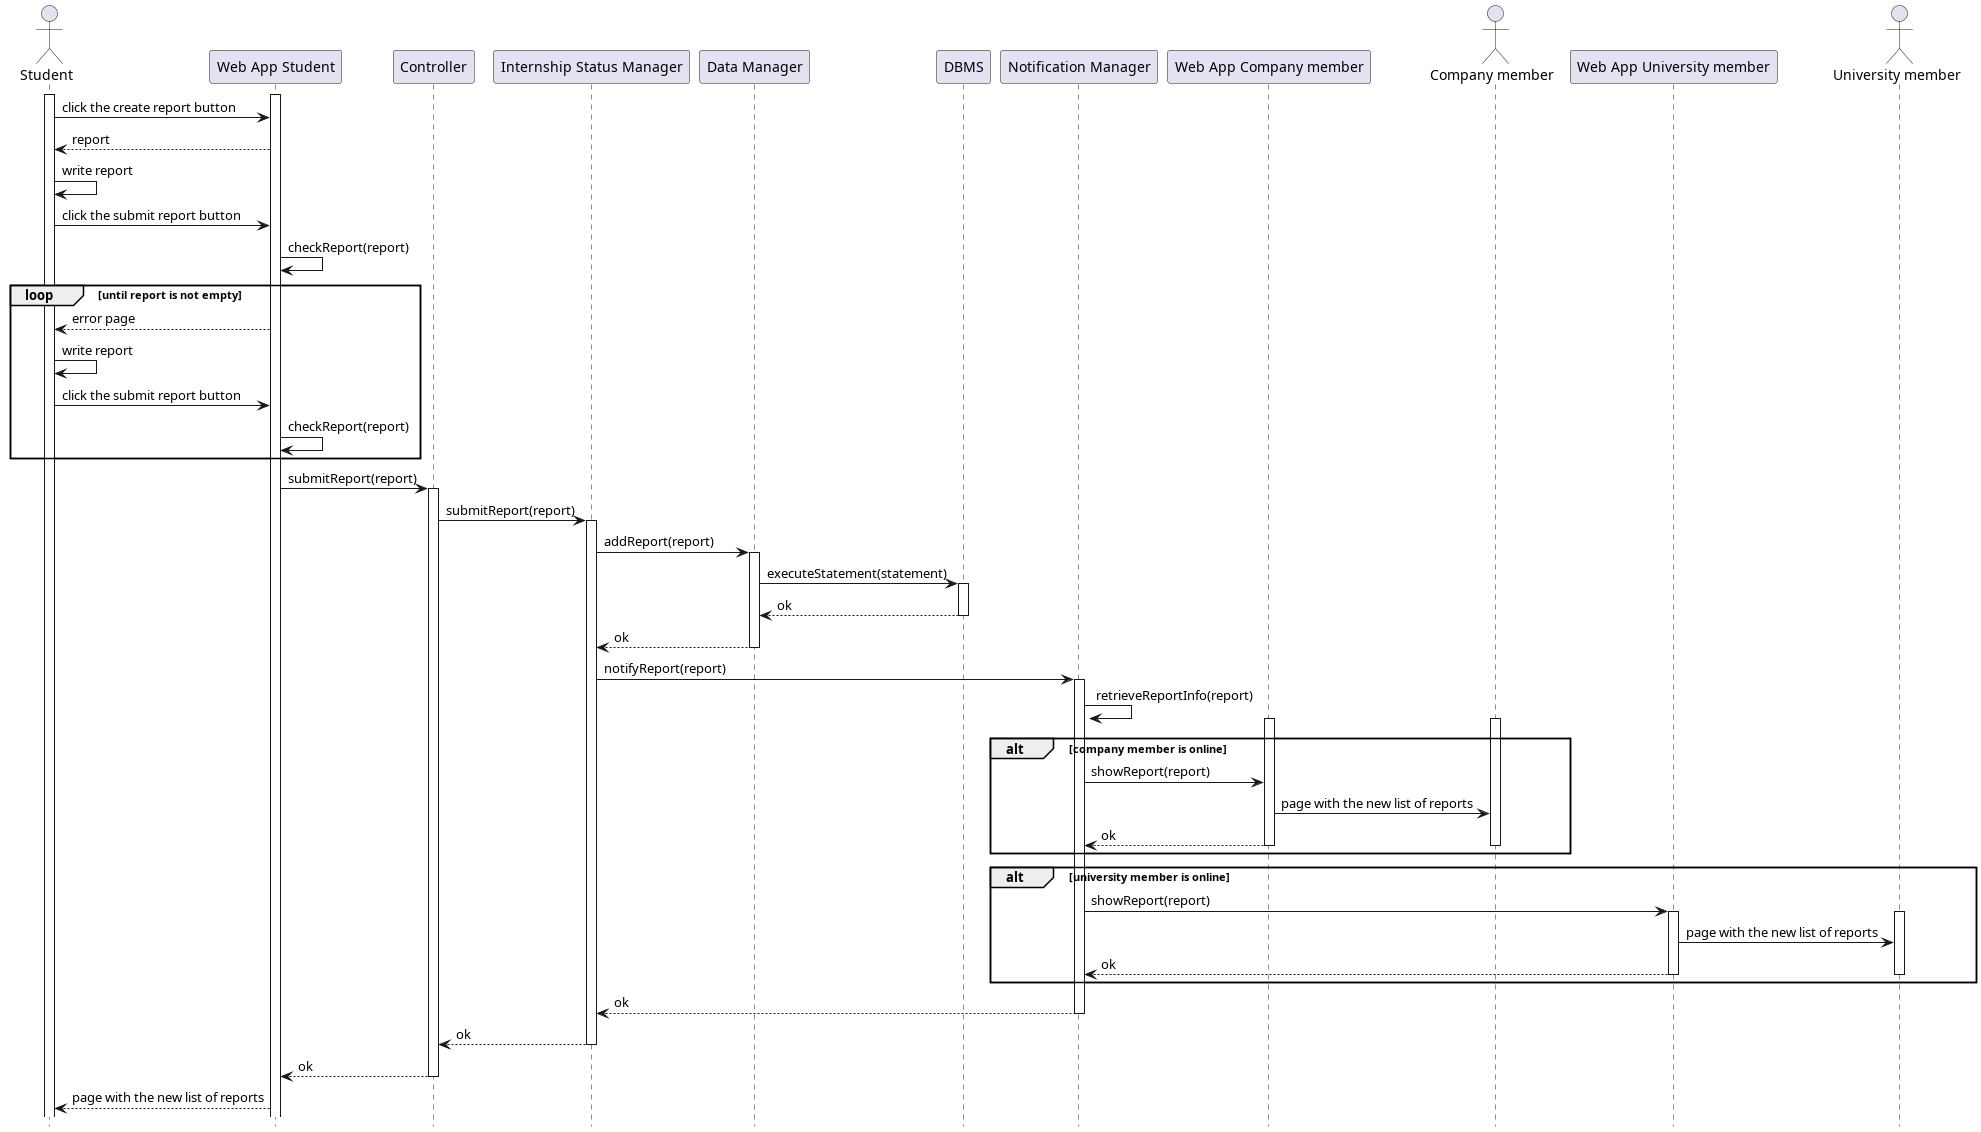

The diagram above was rendered by PlantUML. Its source (embedded in the PNG):
@startuml RV24_diagram
hide footbox

actor "Student" as ST
participant "Web App Student" AS WAST
participant "Controller" as C
participant "Internship Status Manager" as IM
participant "Data Manager" as DM
participant "DBMS" as DB
participant "Notification Manager" as NM
participant "Web App Company member" AS WACM
actor "Company member" as CM
participant "Web App University member" AS WAUM
actor "University member" AS UM

activate ST
activate WAST
ST -> WAST : click the create report button
WAST --> ST : report
ST -> ST   : write report
ST -> WAST : click the submit report button
WAST -> WAST : checkReport(report)
loop until report is not empty
    WAST --> ST : error page
    ST -> ST   : write report
    ST -> WAST : click the submit report button
    WAST -> WAST : checkReport(report)
end
WAST -> C : submitReport(report)
activate C
C -> IM    : submitReport(report)
activate IM
IM -> DM : addReport(report)
activate  DM
DM -> DB : executeStatement(statement)
activate DB
DB --> DM : ok
deactivate DB
DM --> IM : ok
deactivate DM
IM -> NM : notifyReport(report)
activate NM
NM -> NM : retrieveReportInfo(report)
alt company member is online
    activate WACM
    activate CM
    NM -> WACM : showReport(report)
    WACM -> CM : page with the new list of reports
    WACM --> NM : ok
    deactivate WACM
    deactivate CM
end 
alt university member is online
    NM -> WAUM : showReport(report)
    activate WAUM
    activate UM
    WAUM -> UM : page with the new list of reports
    WAUM --> NM : ok
    deactivate WAUM
    deactivate UM
end 
NM --> IM : ok
deactivate NM
IM --> C : ok
deactivate IM
C --> WAST : ok 
deactivate C
WAST --> ST : page with the new list of reports
@enduml